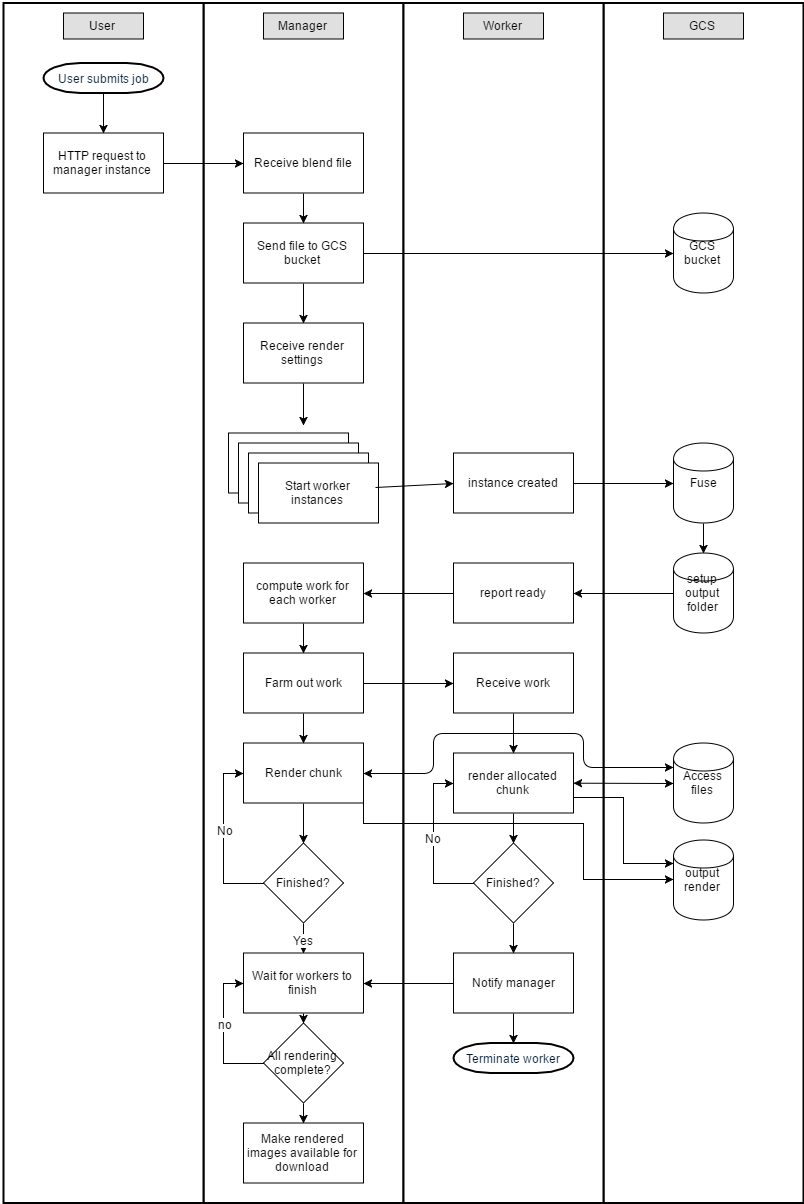

The diagram above was exported from draw.io. Its source (the exported page's mxGraphModel, read from the mxfile embedded in the PNG):
<mxGraphModel dx="2852" dy="3145.5" grid="1" gridSize="10" guides="1" tooltips="1" connect="1" arrows="1" fold="1" page="1" pageScale="1.5" pageWidth="826" pageHeight="1169" math="0" shadow="0">
  <root>
    <mxCell id="0" style=";html=1;" />
    <mxCell id="1" style=";html=1;" parent="0" />
    <mxCell id="7a8380c97272edc3-157" value="" style="strokeWidth=2;whiteSpace=wrap;html=1;align=center;rounded=0;" vertex="1" parent="1">
      <mxGeometry x="420" width="200" height="1200" as="geometry" />
    </mxCell>
    <mxCell id="7a8380c97272edc3-69" value="" style="strokeWidth=2;whiteSpace=wrap;html=1;align=center;rounded=0;" vertex="1" parent="1">
      <mxGeometry x="820" width="200" height="1200" as="geometry" />
    </mxCell>
    <mxCell id="7a8380c97272edc3-68" value="" style="strokeWidth=2;whiteSpace=wrap;html=1;align=center;rounded=0;" vertex="1" parent="1">
      <mxGeometry x="620" width="200" height="1200" as="geometry" />
    </mxCell>
    <mxCell id="7a8380c97272edc3-66" value="" style="strokeWidth=2;whiteSpace=wrap;html=1;align=center;rounded=0;" vertex="1" parent="1">
      <mxGeometry x="220" width="200" height="1200" as="geometry" />
    </mxCell>
    <mxCell id="7a8380c97272edc3-84" style="edgeStyle=orthogonalEdgeStyle;rounded=0;html=1;exitX=0.5;exitY=1;exitPerimeter=0;entryX=0.5;entryY=0;jettySize=auto;orthogonalLoop=1;" edge="1" parent="1" source="2" target="7a8380c97272edc3-83">
      <mxGeometry relative="1" as="geometry" />
    </mxCell>
    <mxCell id="2" value="User submits job" style="shape=mxgraph.flowchart.terminator;fillColor=#FFFFFF;strokeColor=#000000;strokeWidth=2;gradientColor=none;gradientDirection=north;fontColor=#001933;fontStyle=0;html=1;" vertex="1" parent="1">
      <mxGeometry x="260" y="60" width="120" height="30" as="geometry" />
    </mxCell>
    <mxCell id="47" value="Terminate worker" style="shape=mxgraph.flowchart.terminator;fillColor=#FFFFFF;strokeColor=#000000;strokeWidth=2;gradientColor=none;gradientDirection=north;fontColor=#001933;fontStyle=0;html=1;" vertex="1" parent="1">
      <mxGeometry x="670" y="1040" width="120" height="30" as="geometry" />
    </mxCell>
    <mxCell id="7a8380c97272edc3-70" value="User" style="text;html=1;align=center;verticalAlign=middle;spacingLeft=4;spacingRight=4;strokeColor=#000000;fillColor=#e0e0e0;rotatable=0;points=[[0,0.5],[1,0.5]];portConstraint=eastwest;rounded=0;" vertex="1" parent="1">
      <mxGeometry x="280" y="10" width="80" height="26" as="geometry" />
    </mxCell>
    <mxCell id="7a8380c97272edc3-71" value="Manager" style="text;html=1;align=center;verticalAlign=middle;spacingLeft=4;spacingRight=4;strokeColor=#000000;fillColor=#e0e0e0;rotatable=0;points=[[0,0.5],[1,0.5]];portConstraint=eastwest;rounded=0;" vertex="1" parent="1">
      <mxGeometry x="480" y="10" width="80" height="26" as="geometry" />
    </mxCell>
    <mxCell id="7a8380c97272edc3-72" value="Worker" style="text;html=1;align=center;verticalAlign=middle;spacingLeft=4;spacingRight=4;strokeColor=#000000;fillColor=#e0e0e0;rotatable=0;points=[[0,0.5],[1,0.5]];portConstraint=eastwest;rounded=0;" vertex="1" parent="1">
      <mxGeometry x="680" y="10" width="80" height="26" as="geometry" />
    </mxCell>
    <mxCell id="7a8380c97272edc3-73" value="GCS" style="text;html=1;align=center;verticalAlign=middle;spacingLeft=4;spacingRight=4;strokeColor=#000000;fillColor=#e0e0e0;rotatable=0;points=[[0,0.5],[1,0.5]];portConstraint=eastwest;rounded=0;" vertex="1" parent="1">
      <mxGeometry x="880" y="10" width="80" height="26" as="geometry" />
    </mxCell>
    <mxCell id="7a8380c97272edc3-90" style="edgeStyle=orthogonalEdgeStyle;rounded=0;html=1;exitX=0.5;exitY=1;entryX=0.5;entryY=0;jettySize=auto;orthogonalLoop=1;" edge="1" parent="1" source="7a8380c97272edc3-74" target="7a8380c97272edc3-89">
      <mxGeometry relative="1" as="geometry" />
    </mxCell>
    <mxCell id="7a8380c97272edc3-74" value="Receive blend file" style="whiteSpace=wrap;html=1;rounded=0;" vertex="1" parent="1">
      <mxGeometry x="460" y="130" width="120" height="60" as="geometry" />
    </mxCell>
    <mxCell id="7a8380c97272edc3-78" value="GCS bucket" style="shape=cylinder;whiteSpace=wrap;html=1;rounded=0;" vertex="1" parent="1">
      <mxGeometry x="890" y="210" width="60" height="80" as="geometry" />
    </mxCell>
    <mxCell id="7a8380c97272edc3-86" style="edgeStyle=orthogonalEdgeStyle;rounded=0;html=1;exitX=1;exitY=0.5;entryX=0;entryY=0.5;jettySize=auto;orthogonalLoop=1;" edge="1" parent="1" source="7a8380c97272edc3-83" target="7a8380c97272edc3-74">
      <mxGeometry relative="1" as="geometry" />
    </mxCell>
    <mxCell id="7a8380c97272edc3-83" value="HTTP request to manager instance" style="whiteSpace=wrap;html=1;rounded=0;" vertex="1" parent="1">
      <mxGeometry x="260" y="130" width="120" height="60" as="geometry" />
    </mxCell>
    <mxCell id="7a8380c97272edc3-91" style="edgeStyle=orthogonalEdgeStyle;rounded=0;html=1;exitX=1;exitY=0.5;entryX=0;entryY=0.5;jettySize=auto;orthogonalLoop=1;" edge="1" parent="1" source="7a8380c97272edc3-89" target="7a8380c97272edc3-78">
      <mxGeometry relative="1" as="geometry" />
    </mxCell>
    <mxCell id="7a8380c97272edc3-95" style="edgeStyle=orthogonalEdgeStyle;rounded=0;html=1;exitX=0.5;exitY=1;entryX=0.5;entryY=0;jettySize=auto;orthogonalLoop=1;" edge="1" parent="1" source="7a8380c97272edc3-89" target="7a8380c97272edc3-93">
      <mxGeometry relative="1" as="geometry" />
    </mxCell>
    <mxCell id="7a8380c97272edc3-89" value="Send file to GCS bucket" style="whiteSpace=wrap;html=1;rounded=0;" vertex="1" parent="1">
      <mxGeometry x="460" y="220" width="120" height="60" as="geometry" />
    </mxCell>
    <mxCell id="7a8380c97272edc3-103" style="edgeStyle=orthogonalEdgeStyle;rounded=0;html=1;exitX=0.5;exitY=1;entryX=0.625;entryY=-0.125;entryPerimeter=0;jettySize=auto;orthogonalLoop=1;" edge="1" parent="1" source="7a8380c97272edc3-93" target="7a8380c97272edc3-96">
      <mxGeometry relative="1" as="geometry" />
    </mxCell>
    <mxCell id="7a8380c97272edc3-93" value="Receive render settings" style="whiteSpace=wrap;html=1;rounded=0;" vertex="1" parent="1">
      <mxGeometry x="460" y="320" width="120" height="60" as="geometry" />
    </mxCell>
    <mxCell id="7a8380c97272edc3-101" value="" style="group" vertex="1" connectable="0" parent="1">
      <mxGeometry x="445" y="430" width="150" height="90" as="geometry" />
    </mxCell>
    <mxCell id="7a8380c97272edc3-96" value="" style="whiteSpace=wrap;html=1;rounded=0;" vertex="1" parent="7a8380c97272edc3-101">
      <mxGeometry width="120" height="60" as="geometry" />
    </mxCell>
    <mxCell id="7a8380c97272edc3-98" value="" style="whiteSpace=wrap;html=1;rounded=0;" vertex="1" parent="7a8380c97272edc3-101">
      <mxGeometry x="10" y="10" width="120" height="60" as="geometry" />
    </mxCell>
    <mxCell id="7a8380c97272edc3-99" value="" style="whiteSpace=wrap;html=1;rounded=0;" vertex="1" parent="7a8380c97272edc3-101">
      <mxGeometry x="20" y="20" width="120" height="60" as="geometry" />
    </mxCell>
    <mxCell id="7a8380c97272edc3-100" value="Start worker instances" style="whiteSpace=wrap;html=1;rounded=0;" vertex="1" parent="7a8380c97272edc3-101">
      <mxGeometry x="30" y="30" width="120" height="60" as="geometry" />
    </mxCell>
    <mxCell id="7a8380c97272edc3-108" style="edgeStyle=orthogonalEdgeStyle;rounded=0;html=1;exitX=1;exitY=0.5;entryX=0;entryY=0.5;jettySize=auto;orthogonalLoop=1;" edge="1" parent="1" source="7a8380c97272edc3-105" target="7a8380c97272edc3-107">
      <mxGeometry relative="1" as="geometry" />
    </mxCell>
    <mxCell id="7a8380c97272edc3-105" value="instance created" style="whiteSpace=wrap;html=1;rounded=0;" vertex="1" parent="1">
      <mxGeometry x="670" y="450" width="120" height="60" as="geometry" />
    </mxCell>
    <mxCell id="7a8380c97272edc3-106" value="" style="endArrow=classic;html=1;entryX=0;entryY=0.5;exitX=0.983;exitY=0.392;exitPerimeter=0;" edge="1" parent="1" source="7a8380c97272edc3-100" target="7a8380c97272edc3-105">
      <mxGeometry width="50" height="50" relative="1" as="geometry">
        <mxPoint x="610" y="510" as="sourcePoint" />
        <mxPoint x="660" y="460" as="targetPoint" />
      </mxGeometry>
    </mxCell>
    <mxCell id="7a8380c97272edc3-110" style="edgeStyle=orthogonalEdgeStyle;rounded=0;html=1;exitX=0.5;exitY=1;entryX=0.5;entryY=0;jettySize=auto;orthogonalLoop=1;" edge="1" parent="1" source="7a8380c97272edc3-107" target="7a8380c97272edc3-109">
      <mxGeometry relative="1" as="geometry" />
    </mxCell>
    <mxCell id="7a8380c97272edc3-107" value="Fuse" style="shape=cylinder;whiteSpace=wrap;html=1;rounded=0;" vertex="1" parent="1">
      <mxGeometry x="890" y="440" width="60" height="80" as="geometry" />
    </mxCell>
    <mxCell id="7a8380c97272edc3-112" style="edgeStyle=orthogonalEdgeStyle;rounded=0;html=1;exitX=0;exitY=0.5;entryX=1;entryY=0.5;jettySize=auto;orthogonalLoop=1;" edge="1" parent="1" source="7a8380c97272edc3-109" target="7a8380c97272edc3-111">
      <mxGeometry relative="1" as="geometry" />
    </mxCell>
    <mxCell id="7a8380c97272edc3-109" value="setup output folder" style="shape=cylinder;whiteSpace=wrap;html=1;rounded=0;" vertex="1" parent="1">
      <mxGeometry x="890" y="550" width="60" height="80" as="geometry" />
    </mxCell>
    <mxCell id="7a8380c97272edc3-114" style="edgeStyle=orthogonalEdgeStyle;rounded=0;html=1;exitX=0;exitY=0.5;entryX=1;entryY=0.5;jettySize=auto;orthogonalLoop=1;" edge="1" parent="1" source="7a8380c97272edc3-111" target="7a8380c97272edc3-113">
      <mxGeometry relative="1" as="geometry" />
    </mxCell>
    <mxCell id="7a8380c97272edc3-111" value="report ready" style="whiteSpace=wrap;html=1;rounded=0;" vertex="1" parent="1">
      <mxGeometry x="670" y="560" width="120" height="60" as="geometry" />
    </mxCell>
    <mxCell id="7a8380c97272edc3-116" style="edgeStyle=orthogonalEdgeStyle;rounded=0;html=1;exitX=0.5;exitY=1;entryX=0.5;entryY=0;jettySize=auto;orthogonalLoop=1;" edge="1" parent="1" source="7a8380c97272edc3-113" target="7a8380c97272edc3-115">
      <mxGeometry relative="1" as="geometry" />
    </mxCell>
    <mxCell id="7a8380c97272edc3-113" value="compute work for each worker" style="whiteSpace=wrap;html=1;rounded=0;" vertex="1" parent="1">
      <mxGeometry x="460" y="560" width="120" height="60" as="geometry" />
    </mxCell>
    <mxCell id="7a8380c97272edc3-118" style="edgeStyle=orthogonalEdgeStyle;rounded=0;html=1;exitX=1;exitY=0.5;entryX=0;entryY=0.5;jettySize=auto;orthogonalLoop=1;" edge="1" parent="1" source="7a8380c97272edc3-115" target="7a8380c97272edc3-117">
      <mxGeometry relative="1" as="geometry" />
    </mxCell>
    <mxCell id="7a8380c97272edc3-129" style="edgeStyle=orthogonalEdgeStyle;rounded=0;html=1;exitX=0.5;exitY=1;entryX=0.5;entryY=0;jettySize=auto;orthogonalLoop=1;" edge="1" parent="1" source="7a8380c97272edc3-115" target="7a8380c97272edc3-128">
      <mxGeometry relative="1" as="geometry" />
    </mxCell>
    <mxCell id="7a8380c97272edc3-115" value="Farm out work" style="whiteSpace=wrap;html=1;rounded=0;" vertex="1" parent="1">
      <mxGeometry x="460" y="650" width="120" height="60" as="geometry" />
    </mxCell>
    <mxCell id="7a8380c97272edc3-121" style="edgeStyle=orthogonalEdgeStyle;rounded=0;html=1;exitX=0.5;exitY=1;entryX=0.5;entryY=0;jettySize=auto;orthogonalLoop=1;" edge="1" parent="1" source="7a8380c97272edc3-117" target="7a8380c97272edc3-120">
      <mxGeometry relative="1" as="geometry" />
    </mxCell>
    <mxCell id="7a8380c97272edc3-117" value="Receive work" style="whiteSpace=wrap;html=1;rounded=0;" vertex="1" parent="1">
      <mxGeometry x="670" y="650" width="120" height="60" as="geometry" />
    </mxCell>
    <mxCell id="7a8380c97272edc3-134" style="edgeStyle=orthogonalEdgeStyle;rounded=0;html=1;exitX=0.5;exitY=1;entryX=0.5;entryY=0;jettySize=auto;orthogonalLoop=1;" edge="1" parent="1" source="7a8380c97272edc3-120">
      <mxGeometry relative="1" as="geometry">
        <mxPoint x="730.3333333333335" y="839.8333333333335" as="targetPoint" />
      </mxGeometry>
    </mxCell>
    <mxCell id="7a8380c97272edc3-187" style="edgeStyle=orthogonalEdgeStyle;rounded=0;html=1;exitX=1;exitY=0.75;entryX=0;entryY=0.3;jettySize=auto;orthogonalLoop=1;" edge="1" parent="1" source="7a8380c97272edc3-120" target="7a8380c97272edc3-186">
      <mxGeometry relative="1" as="geometry" />
    </mxCell>
    <mxCell id="7a8380c97272edc3-120" value="render allocated chunk" style="whiteSpace=wrap;html=1;rounded=0;" vertex="1" parent="1">
      <mxGeometry x="670" y="750" width="120" height="60" as="geometry" />
    </mxCell>
    <mxCell id="7a8380c97272edc3-122" value="Access files" style="shape=cylinder;whiteSpace=wrap;html=1;rounded=0;" vertex="1" parent="1">
      <mxGeometry x="890" y="740" width="60" height="80" as="geometry" />
    </mxCell>
    <mxCell id="7a8380c97272edc3-126" value="" style="endArrow=classic;startArrow=classic;html=1;entryX=0;entryY=0.5;" edge="1" parent="1" source="7a8380c97272edc3-120" target="7a8380c97272edc3-122">
      <mxGeometry width="50" height="50" relative="1" as="geometry">
        <mxPoint x="790" y="830" as="sourcePoint" />
        <mxPoint x="860.7106781186548" y="780" as="targetPoint" />
      </mxGeometry>
    </mxCell>
    <mxCell id="7a8380c97272edc3-161" style="edgeStyle=orthogonalEdgeStyle;rounded=0;html=1;exitX=0.5;exitY=1;entryX=0.5;entryY=0;jettySize=auto;orthogonalLoop=1;" edge="1" parent="1" source="7a8380c97272edc3-128" target="7a8380c97272edc3-159">
      <mxGeometry relative="1" as="geometry" />
    </mxCell>
    <mxCell id="7a8380c97272edc3-188" style="edgeStyle=orthogonalEdgeStyle;rounded=0;html=1;exitX=1;exitY=0.75;entryX=0;entryY=0.5;jettySize=auto;orthogonalLoop=1;" edge="1" parent="1" source="7a8380c97272edc3-128" target="7a8380c97272edc3-186">
      <mxGeometry relative="1" as="geometry">
        <Array as="points">
          <mxPoint x="580" y="820" />
          <mxPoint x="800" y="820" />
          <mxPoint x="800" y="877" />
        </Array>
      </mxGeometry>
    </mxCell>
    <mxCell id="7a8380c97272edc3-128" value="Render chunk" style="whiteSpace=wrap;html=1;rounded=0;" vertex="1" parent="1">
      <mxGeometry x="460" y="740" width="120" height="60" as="geometry" />
    </mxCell>
    <mxCell id="7a8380c97272edc3-143" style="edgeStyle=orthogonalEdgeStyle;rounded=0;html=1;exitX=0;exitY=0.5;entryX=0;entryY=0.5;jettySize=auto;orthogonalLoop=1;" edge="1" parent="1" source="7a8380c97272edc3-141" target="7a8380c97272edc3-120">
      <mxGeometry relative="1" as="geometry" />
    </mxCell>
    <mxCell id="7a8380c97272edc3-144" value="No" style="text;html=1;resizable=0;points=[];align=center;verticalAlign=middle;labelBackgroundColor=#ffffff;" vertex="1" connectable="0" parent="7a8380c97272edc3-143">
      <mxGeometry x="0.0769" y="1" relative="1" as="geometry">
        <mxPoint as="offset" />
      </mxGeometry>
    </mxCell>
    <mxCell id="7a8380c97272edc3-165" style="edgeStyle=orthogonalEdgeStyle;rounded=0;html=1;exitX=0.5;exitY=1;entryX=0.5;entryY=0;jettySize=auto;orthogonalLoop=1;" edge="1" parent="1" source="7a8380c97272edc3-141" target="7a8380c97272edc3-164">
      <mxGeometry relative="1" as="geometry" />
    </mxCell>
    <mxCell id="7a8380c97272edc3-141" value="Finished?" style="rhombus;whiteSpace=wrap;html=1;rounded=0;" vertex="1" parent="1">
      <mxGeometry x="690" y="840" width="80" height="80" as="geometry" />
    </mxCell>
    <mxCell id="7a8380c97272edc3-152" value="" style="endArrow=classic;startArrow=classic;html=1;exitX=1;exitY=0.5;entryX=0;entryY=0.3;edgeStyle=orthogonalEdgeStyle;" edge="1" parent="1" source="7a8380c97272edc3-128" target="7a8380c97272edc3-122">
      <mxGeometry width="50" height="50" relative="1" as="geometry">
        <mxPoint x="530" y="890" as="sourcePoint" />
        <mxPoint x="580" y="840" as="targetPoint" />
        <Array as="points">
          <mxPoint x="650" y="770" />
          <mxPoint x="650" y="730" />
          <mxPoint x="800" y="730" />
          <mxPoint x="800" y="764" />
        </Array>
      </mxGeometry>
    </mxCell>
    <mxCell id="7a8380c97272edc3-162" style="edgeStyle=orthogonalEdgeStyle;rounded=0;html=1;exitX=0;exitY=0.5;entryX=0;entryY=0.5;jettySize=auto;orthogonalLoop=1;" edge="1" parent="1" source="7a8380c97272edc3-159" target="7a8380c97272edc3-128">
      <mxGeometry relative="1" as="geometry" />
    </mxCell>
    <mxCell id="7a8380c97272edc3-163" value="No" style="text;html=1;resizable=0;points=[];align=center;verticalAlign=middle;labelBackgroundColor=#ffffff;" vertex="1" connectable="0" parent="7a8380c97272edc3-162">
      <mxGeometry x="0.1176" y="-1" relative="1" as="geometry">
        <mxPoint as="offset" />
      </mxGeometry>
    </mxCell>
    <mxCell id="7a8380c97272edc3-173" style="edgeStyle=orthogonalEdgeStyle;rounded=0;html=1;exitX=0.5;exitY=1;entryX=0.5;entryY=0;jettySize=auto;orthogonalLoop=1;" edge="1" parent="1" source="7a8380c97272edc3-159" target="7a8380c97272edc3-172">
      <mxGeometry relative="1" as="geometry" />
    </mxCell>
    <mxCell id="7a8380c97272edc3-174" value="Yes" style="text;html=1;resizable=0;points=[];align=center;verticalAlign=middle;labelBackgroundColor=#ffffff;" vertex="1" connectable="0" parent="7a8380c97272edc3-173">
      <mxGeometry x="0.0556" y="-1" relative="1" as="geometry">
        <mxPoint as="offset" />
      </mxGeometry>
    </mxCell>
    <mxCell id="7a8380c97272edc3-159" value="Finished?" style="rhombus;whiteSpace=wrap;html=1;rounded=0;" vertex="1" parent="1">
      <mxGeometry x="480" y="840" width="80" height="80" as="geometry" />
    </mxCell>
    <mxCell id="7a8380c97272edc3-166" style="edgeStyle=orthogonalEdgeStyle;rounded=0;html=1;exitX=0.5;exitY=1;entryX=0.5;entryY=0;entryPerimeter=0;jettySize=auto;orthogonalLoop=1;" edge="1" parent="1" source="7a8380c97272edc3-164" target="47">
      <mxGeometry relative="1" as="geometry" />
    </mxCell>
    <mxCell id="7a8380c97272edc3-175" style="edgeStyle=orthogonalEdgeStyle;rounded=0;html=1;exitX=0;exitY=0.5;entryX=1;entryY=0.5;jettySize=auto;orthogonalLoop=1;" edge="1" parent="1" source="7a8380c97272edc3-164" target="7a8380c97272edc3-172">
      <mxGeometry relative="1" as="geometry" />
    </mxCell>
    <mxCell id="7a8380c97272edc3-164" value="Notify manager" style="whiteSpace=wrap;html=1;rounded=0;" vertex="1" parent="1">
      <mxGeometry x="670" y="950" width="120" height="60" as="geometry" />
    </mxCell>
    <mxCell id="7a8380c97272edc3-178" style="edgeStyle=orthogonalEdgeStyle;rounded=0;html=1;exitX=0.5;exitY=1;entryX=0.5;entryY=0;jettySize=auto;orthogonalLoop=1;" edge="1" parent="1" source="7a8380c97272edc3-172" target="7a8380c97272edc3-177">
      <mxGeometry relative="1" as="geometry" />
    </mxCell>
    <mxCell id="7a8380c97272edc3-172" value="Wait for workers to finish" style="whiteSpace=wrap;html=1;rounded=0;" vertex="1" parent="1">
      <mxGeometry x="460" y="950" width="120" height="60" as="geometry" />
    </mxCell>
    <mxCell id="7a8380c97272edc3-179" style="edgeStyle=orthogonalEdgeStyle;rounded=0;html=1;exitX=0;exitY=0.5;entryX=0;entryY=0.5;jettySize=auto;orthogonalLoop=1;" edge="1" parent="1" source="7a8380c97272edc3-177" target="7a8380c97272edc3-172">
      <mxGeometry relative="1" as="geometry" />
    </mxCell>
    <mxCell id="7a8380c97272edc3-180" value="no" style="text;html=1;resizable=0;points=[];align=center;verticalAlign=middle;labelBackgroundColor=#ffffff;" vertex="1" connectable="0" parent="7a8380c97272edc3-179">
      <mxGeometry x="0.131" y="-1" relative="1" as="geometry">
        <mxPoint as="offset" />
      </mxGeometry>
    </mxCell>
    <mxCell id="7a8380c97272edc3-184" style="edgeStyle=orthogonalEdgeStyle;rounded=0;html=1;exitX=0.5;exitY=1;entryX=0.5;entryY=0;jettySize=auto;orthogonalLoop=1;" edge="1" parent="1" source="7a8380c97272edc3-177" target="7a8380c97272edc3-183">
      <mxGeometry relative="1" as="geometry" />
    </mxCell>
    <mxCell id="7a8380c97272edc3-177" value="All rendering complete?" style="rhombus;whiteSpace=wrap;html=1;rounded=0;" vertex="1" parent="1">
      <mxGeometry x="480" y="1020" width="80" height="80" as="geometry" />
    </mxCell>
    <mxCell id="7a8380c97272edc3-183" value="Make rendered images available for download" style="whiteSpace=wrap;html=1;rounded=0;" vertex="1" parent="1">
      <mxGeometry x="460" y="1120" width="120" height="60" as="geometry" />
    </mxCell>
    <mxCell id="7a8380c97272edc3-186" value="output render" style="shape=cylinder;whiteSpace=wrap;html=1;rounded=0;" vertex="1" parent="1">
      <mxGeometry x="890" y="837" width="60" height="80" as="geometry" />
    </mxCell>
  </root>
</mxGraphModel>